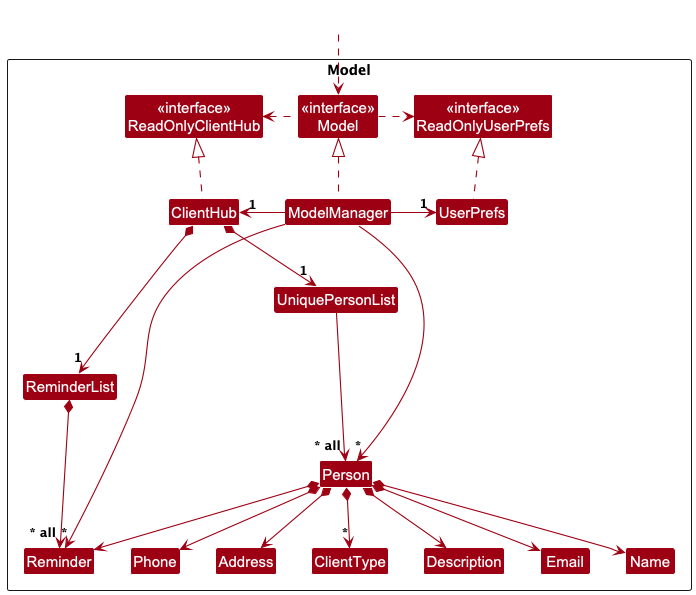

The diagram above was rendered by PlantUML. Its source (embedded in the PNG):
@startuml
!include style.puml
skinparam arrowThickness 1.1
skinparam arrowColor MODEL_COLOR
skinparam classBackgroundColor MODEL_COLOR

Package Model as ModelPackage <<Rectangle>>{
Class "<<interface>>\nReadOnlyClientHub" as ReadOnlyClientHub
Class "<<interface>>\nReadOnlyUserPrefs" as ReadOnlyUserPrefs
Class "<<interface>>\nModel" as Model
Class ClientHub
Class ModelManager
Class UserPrefs

Class UniquePersonList
Class ReminderList
Class Person
Class Address
Class Email
Class Name
Class Phone
Class ClientType
Class Description
Class Reminder

Class I #FFFFFF
}

Class HiddenOutside #FFFFFF
HiddenOutside ..> Model

ClientHub .up.|> ReadOnlyClientHub

ModelManager .up.|> Model
Model .right.> ReadOnlyUserPrefs
Model .left.> ReadOnlyClientHub
ModelManager -left-> "1" ClientHub
ModelManager -right-> "1" UserPrefs
UserPrefs .up.|> ReadOnlyUserPrefs

ClientHub *--> "1" UniquePersonList
ClientHub *--> "1" ReminderList
ReminderList *--> "~* all" Reminder
UniquePersonList --> "~* all" Person
Person *--> Name
Person *--> Phone
Person *--> Email
Person *--> Address
Person *--> "*" ClientType
Person *--> Description
Person *--> Reminder

Person -[hidden]up--> I
UniquePersonList -[hidden]right-> I

Name -[hidden]right-> Phone
Phone -[hidden]right-> Address
Address -[hidden]right-> Email

ModelManager --> "~*" Person
ModelManager --> "~*" Reminder
@enduml